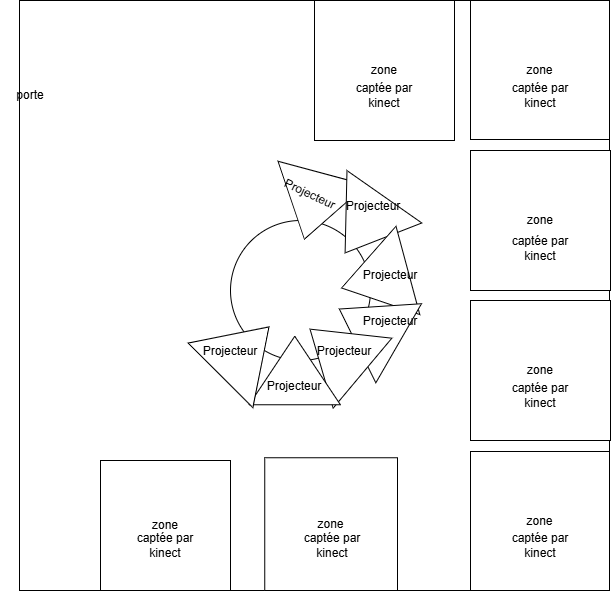

The diagram above was exported from draw.io. Its source (the exported page's mxGraphModel, read from the mxfile embedded in the PNG):
<mxGraphModel dx="1434" dy="746" grid="1" gridSize="10" guides="1" tooltips="1" connect="1" arrows="1" fold="1" page="1" pageScale="1" pageWidth="827" pageHeight="1169" math="0" shadow="0">
  <root>
    <mxCell id="0" />
    <mxCell id="1" parent="0" />
    <mxCell id="TICc3ypU-NVrkMXV4taO-1" value="" style="rounded=0;whiteSpace=wrap;html=1;" vertex="1" parent="1">
      <mxGeometry x="119" y="280" width="590" height="590" as="geometry" />
    </mxCell>
    <mxCell id="TICc3ypU-NVrkMXV4taO-2" value="zone" style="whiteSpace=wrap;html=1;aspect=fixed;" vertex="1" parent="1">
      <mxGeometry x="570" y="731" width="139" height="139" as="geometry" />
    </mxCell>
    <mxCell id="TICc3ypU-NVrkMXV4taO-3" value="zone" style="whiteSpace=wrap;html=1;aspect=fixed;" vertex="1" parent="1">
      <mxGeometry x="364.25" y="737.25" width="132.75" height="132.75" as="geometry" />
    </mxCell>
    <mxCell id="TICc3ypU-NVrkMXV4taO-4" value="zone" style="whiteSpace=wrap;html=1;aspect=fixed;" vertex="1" parent="1">
      <mxGeometry x="570" y="280" width="139" height="139" as="geometry" />
    </mxCell>
    <mxCell id="TICc3ypU-NVrkMXV4taO-5" value="zone" style="whiteSpace=wrap;html=1;aspect=fixed;" vertex="1" parent="1">
      <mxGeometry x="570" y="580" width="140" height="140" as="geometry" />
    </mxCell>
    <mxCell id="TICc3ypU-NVrkMXV4taO-6" value="zone" style="whiteSpace=wrap;html=1;aspect=fixed;" vertex="1" parent="1">
      <mxGeometry x="570" y="430" width="140" height="140" as="geometry" />
    </mxCell>
    <mxCell id="TICc3ypU-NVrkMXV4taO-7" value="zone" style="whiteSpace=wrap;html=1;aspect=fixed;" vertex="1" parent="1">
      <mxGeometry x="414" y="280" width="140" height="140" as="geometry" />
    </mxCell>
    <mxCell id="TICc3ypU-NVrkMXV4taO-8" value="zone" style="whiteSpace=wrap;html=1;aspect=fixed;" vertex="1" parent="1">
      <mxGeometry x="200" y="740" width="130" height="130" as="geometry" />
    </mxCell>
    <mxCell id="TICc3ypU-NVrkMXV4taO-10" value="porte" style="text;html=1;align=center;verticalAlign=middle;whiteSpace=wrap;rounded=0;" vertex="1" parent="1">
      <mxGeometry x="100" y="360" width="60" height="30" as="geometry" />
    </mxCell>
    <mxCell id="TICc3ypU-NVrkMXV4taO-12" value="" style="ellipse;whiteSpace=wrap;html=1;aspect=fixed;" vertex="1" parent="1">
      <mxGeometry x="330" y="500" width="140" height="140" as="geometry" />
    </mxCell>
    <mxCell id="TICc3ypU-NVrkMXV4taO-13" value="" style="triangle;whiteSpace=wrap;html=1;rotation=105;" vertex="1" parent="1">
      <mxGeometry x="378.5" y="440" width="68.5" height="91.33" as="geometry" />
    </mxCell>
    <mxCell id="TICc3ypU-NVrkMXV4taO-15" value="Projecteur" style="text;html=1;align=center;verticalAlign=middle;whiteSpace=wrap;rounded=0;rotation=25;" vertex="1" parent="1">
      <mxGeometry x="380" y="458.67" width="60" height="30" as="geometry" />
    </mxCell>
    <mxCell id="TICc3ypU-NVrkMXV4taO-16" value="" style="triangle;whiteSpace=wrap;html=1;rotation=125;" vertex="1" parent="1">
      <mxGeometry x="430" y="458.66999999999996" width="68.5" height="91.33" as="geometry" />
    </mxCell>
    <mxCell id="TICc3ypU-NVrkMXV4taO-17" value="" style="triangle;whiteSpace=wrap;html=1;rotation=-195;" vertex="1" parent="1">
      <mxGeometry x="440" y="513.01" width="68.5" height="91.33" as="geometry" />
    </mxCell>
    <mxCell id="TICc3ypU-NVrkMXV4taO-18" value="" style="triangle;whiteSpace=wrap;html=1;rotation=-150;" vertex="1" parent="1">
      <mxGeometry x="434.25" y="560" width="68.5" height="91.33" as="geometry" />
    </mxCell>
    <mxCell id="TICc3ypU-NVrkMXV4taO-19" value="" style="triangle;whiteSpace=wrap;html=1;rotation=-140;" vertex="1" parent="1">
      <mxGeometry x="401.5" y="585" width="68.5" height="91.33" as="geometry" />
    </mxCell>
    <mxCell id="TICc3ypU-NVrkMXV4taO-20" value="" style="triangle;whiteSpace=wrap;html=1;rotation=-90;" vertex="1" parent="1">
      <mxGeometry x="360" y="604.34" width="68.5" height="91.33" as="geometry" />
    </mxCell>
    <mxCell id="TICc3ypU-NVrkMXV4taO-21" value="" style="triangle;whiteSpace=wrap;html=1;rotation=-45;" vertex="1" parent="1">
      <mxGeometry x="310" y="585" width="68.5" height="91.33" as="geometry" />
    </mxCell>
    <mxCell id="TICc3ypU-NVrkMXV4taO-22" value="Projecteur" style="text;html=1;align=center;verticalAlign=middle;whiteSpace=wrap;rounded=0;" vertex="1" parent="1">
      <mxGeometry x="460" y="540" width="60" height="30" as="geometry" />
    </mxCell>
    <mxCell id="TICc3ypU-NVrkMXV4taO-23" value="Projecteur" style="text;html=1;align=center;verticalAlign=middle;whiteSpace=wrap;rounded=0;" vertex="1" parent="1">
      <mxGeometry x="460" y="585.66" width="60" height="30" as="geometry" />
    </mxCell>
    <mxCell id="TICc3ypU-NVrkMXV4taO-24" value="Projecteur" style="text;html=1;align=center;verticalAlign=middle;whiteSpace=wrap;rounded=0;" vertex="1" parent="1">
      <mxGeometry x="414" y="615.66" width="60" height="30" as="geometry" />
    </mxCell>
    <mxCell id="TICc3ypU-NVrkMXV4taO-25" value="Projecteur" style="text;html=1;align=center;verticalAlign=middle;whiteSpace=wrap;rounded=0;" vertex="1" parent="1">
      <mxGeometry x="364.25" y="651.33" width="60" height="30" as="geometry" />
    </mxCell>
    <mxCell id="TICc3ypU-NVrkMXV4taO-26" value="Projecteur" style="text;html=1;align=center;verticalAlign=middle;whiteSpace=wrap;rounded=0;" vertex="1" parent="1">
      <mxGeometry x="300" y="615.66" width="60" height="30" as="geometry" />
    </mxCell>
    <mxCell id="TICc3ypU-NVrkMXV4taO-27" value="Projecteur" style="text;html=1;align=center;verticalAlign=middle;whiteSpace=wrap;rounded=0;" vertex="1" parent="1">
      <mxGeometry x="442.75" y="470.6600000000001" width="60" height="30" as="geometry" />
    </mxCell>
    <mxCell id="TICc3ypU-NVrkMXV4taO-28" value="captée par kinect" style="text;html=1;align=center;verticalAlign=middle;whiteSpace=wrap;rounded=0;" vertex="1" parent="1">
      <mxGeometry x="235" y="810" width="60" height="30" as="geometry" />
    </mxCell>
    <mxCell id="TICc3ypU-NVrkMXV4taO-29" value="captée par kinect" style="text;html=1;align=center;verticalAlign=middle;whiteSpace=wrap;rounded=0;" vertex="1" parent="1">
      <mxGeometry x="401.5" y="810" width="60" height="30" as="geometry" />
    </mxCell>
    <mxCell id="TICc3ypU-NVrkMXV4taO-30" value="captée par kinect" style="text;html=1;align=center;verticalAlign=middle;whiteSpace=wrap;rounded=0;" vertex="1" parent="1">
      <mxGeometry x="609.5" y="810" width="60" height="30" as="geometry" />
    </mxCell>
    <mxCell id="TICc3ypU-NVrkMXV4taO-31" value="captée par kinect" style="text;html=1;align=center;verticalAlign=middle;whiteSpace=wrap;rounded=0;" vertex="1" parent="1">
      <mxGeometry x="609.5" y="660" width="60" height="30" as="geometry" />
    </mxCell>
    <mxCell id="TICc3ypU-NVrkMXV4taO-32" value="captée par kinect" style="text;html=1;align=center;verticalAlign=middle;whiteSpace=wrap;rounded=0;" vertex="1" parent="1">
      <mxGeometry x="610" y="513.01" width="60" height="30" as="geometry" />
    </mxCell>
    <mxCell id="TICc3ypU-NVrkMXV4taO-33" value="captée par kinect" style="text;html=1;align=center;verticalAlign=middle;whiteSpace=wrap;rounded=0;" vertex="1" parent="1">
      <mxGeometry x="609.5" y="360" width="60" height="30" as="geometry" />
    </mxCell>
    <mxCell id="TICc3ypU-NVrkMXV4taO-34" value="captée par kinect" style="text;html=1;align=center;verticalAlign=middle;whiteSpace=wrap;rounded=0;" vertex="1" parent="1">
      <mxGeometry x="454" y="360" width="60" height="30" as="geometry" />
    </mxCell>
  </root>
</mxGraphModel>